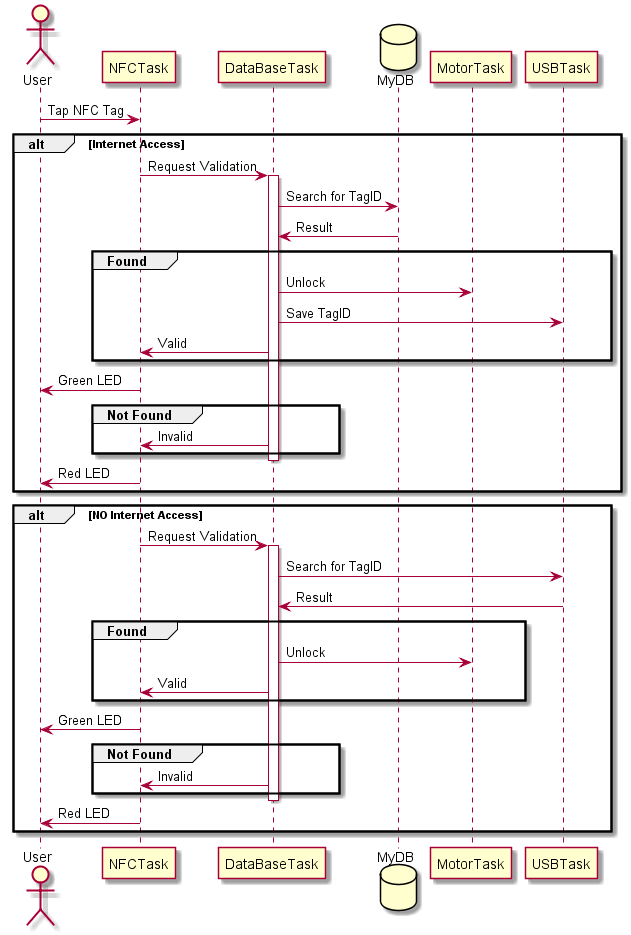

The diagram above was rendered by PlantUML. Its source (embedded in the PNG):
@startuml
actor User
participant NFCTask
participant DataBaseTask
database MyDB
participant MotorTask
participant USBTask

User -> NFCTask: Tap NFC Tag

alt Internet Access
	NFCTask-> DataBaseTask : Request Validation
	activate DataBaseTask
	DataBaseTask -> MyDB : Search for TagID
	MyDB -> DataBaseTask : Result

	group Found
		DataBaseTask -> MotorTask : Unlock
		DataBaseTask -> USBTask : Save TagID
		DataBaseTask -> NFCTask: Valid
	end
	NFCTask -> User : Green LED
	group Not Found
		DataBaseTask -> NFCTask : Invalid
	end
	deactivate DataBaseTask
	NFCTask -> User : Red LED
end

alt NO Internet Access
	NFCTask-> DataBaseTask : Request Validation
	activate DataBaseTask
	DataBaseTask -> USBTask : Search for TagID
	USBTask -> DataBaseTask : Result

	group Found
		DataBaseTask -> MotorTask : Unlock
		DataBaseTask -> NFCTask : Valid
	end
	NFCTask -> User : Green LED
	group Not Found
		DataBaseTask -> NFCTask : Invalid
	end
	deactivate DataBaseTask
	NFCTask -> User : Red LED
end
@enduml